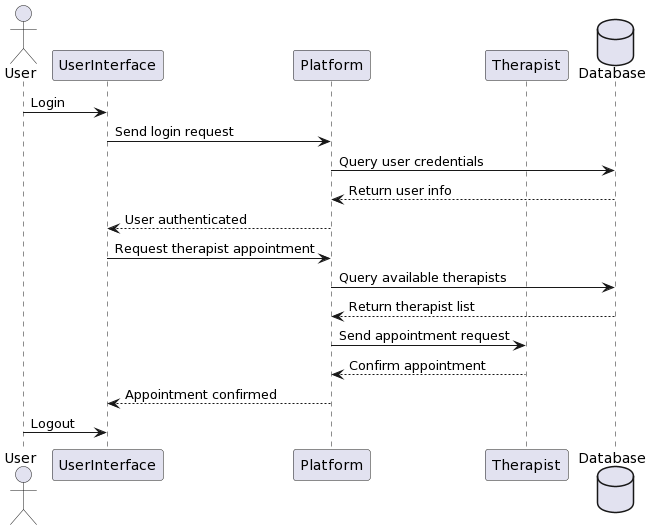

The diagram above was rendered by PlantUML. Its source (embedded in the PNG):
@startuml
actor User
participant UserInterface as UI
participant Platform as P
participant Therapist as T
database Database as DB

User -> UI: Login
UI -> P: Send login request
P -> DB: Query user credentials
DB --> P: Return user info
P --> UI: User authenticated
UI -> P: Request therapist appointment
P -> DB: Query available therapists
DB --> P: Return therapist list
P -> T: Send appointment request
T --> P: Confirm appointment
P --> UI: Appointment confirmed
User -> UI: Logout
@enduml